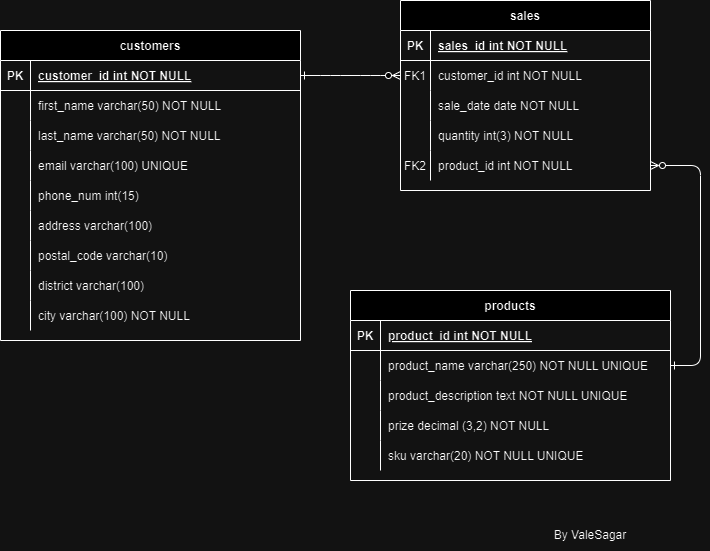

The diagram above was exported from draw.io. Its source (the exported page's mxGraphModel, read from the mxfile embedded in the PNG):
<mxGraphModel dx="880" dy="434" grid="1" gridSize="10" guides="1" tooltips="1" connect="1" arrows="1" fold="1" page="1" pageScale="1" pageWidth="850" pageHeight="1100" math="0" shadow="0" extFonts="Permanent Marker^https://fonts.googleapis.com/css?family=Permanent+Marker">
  <root>
    <mxCell id="0" />
    <mxCell id="1" parent="0" />
    <mxCell id="C-vyLk0tnHw3VtMMgP7b-1" value="" style="edgeStyle=entityRelationEdgeStyle;endArrow=ERzeroToMany;startArrow=ERone;endFill=1;startFill=0;" parent="1" source="C-vyLk0tnHw3VtMMgP7b-24" target="C-vyLk0tnHw3VtMMgP7b-6" edge="1">
      <mxGeometry width="100" height="100" relative="1" as="geometry">
        <mxPoint x="340" y="720" as="sourcePoint" />
        <mxPoint x="440" y="620" as="targetPoint" />
      </mxGeometry>
    </mxCell>
    <mxCell id="C-vyLk0tnHw3VtMMgP7b-12" value="" style="edgeStyle=entityRelationEdgeStyle;endArrow=ERone;startArrow=ERzeroToMany;endFill=0;startFill=0;exitX=1;exitY=0.5;exitDx=0;exitDy=0;" parent="1" source="Plb5dKYRzR5FfYFS3yym-22" target="C-vyLk0tnHw3VtMMgP7b-17" edge="1">
      <mxGeometry width="100" height="100" relative="1" as="geometry">
        <mxPoint x="400" y="180" as="sourcePoint" />
        <mxPoint x="460" y="205" as="targetPoint" />
      </mxGeometry>
    </mxCell>
    <mxCell id="C-vyLk0tnHw3VtMMgP7b-2" value="sales" style="shape=table;startSize=30;container=1;collapsible=1;childLayout=tableLayout;fixedRows=1;rowLines=0;fontStyle=1;align=center;resizeLast=1;" parent="1" vertex="1">
      <mxGeometry x="460" y="50" width="250" height="190" as="geometry" />
    </mxCell>
    <mxCell id="C-vyLk0tnHw3VtMMgP7b-3" value="" style="shape=partialRectangle;collapsible=0;dropTarget=0;pointerEvents=0;fillColor=none;points=[[0,0.5],[1,0.5]];portConstraint=eastwest;top=0;left=0;right=0;bottom=1;" parent="C-vyLk0tnHw3VtMMgP7b-2" vertex="1">
      <mxGeometry y="30" width="250" height="30" as="geometry" />
    </mxCell>
    <mxCell id="C-vyLk0tnHw3VtMMgP7b-4" value="PK" style="shape=partialRectangle;overflow=hidden;connectable=0;fillColor=none;top=0;left=0;bottom=0;right=0;fontStyle=1;" parent="C-vyLk0tnHw3VtMMgP7b-3" vertex="1">
      <mxGeometry width="30" height="30" as="geometry">
        <mxRectangle width="30" height="30" as="alternateBounds" />
      </mxGeometry>
    </mxCell>
    <mxCell id="C-vyLk0tnHw3VtMMgP7b-5" value="sales_id int NOT NULL " style="shape=partialRectangle;overflow=hidden;connectable=0;fillColor=none;top=0;left=0;bottom=0;right=0;align=left;spacingLeft=6;fontStyle=5;" parent="C-vyLk0tnHw3VtMMgP7b-3" vertex="1">
      <mxGeometry x="30" width="220" height="30" as="geometry">
        <mxRectangle width="220" height="30" as="alternateBounds" />
      </mxGeometry>
    </mxCell>
    <mxCell id="C-vyLk0tnHw3VtMMgP7b-6" value="" style="shape=partialRectangle;collapsible=0;dropTarget=0;pointerEvents=0;fillColor=none;points=[[0,0.5],[1,0.5]];portConstraint=eastwest;top=0;left=0;right=0;bottom=0;" parent="C-vyLk0tnHw3VtMMgP7b-2" vertex="1">
      <mxGeometry y="60" width="250" height="30" as="geometry" />
    </mxCell>
    <mxCell id="C-vyLk0tnHw3VtMMgP7b-7" value="FK1" style="shape=partialRectangle;overflow=hidden;connectable=0;fillColor=none;top=0;left=0;bottom=0;right=0;" parent="C-vyLk0tnHw3VtMMgP7b-6" vertex="1">
      <mxGeometry width="30" height="30" as="geometry">
        <mxRectangle width="30" height="30" as="alternateBounds" />
      </mxGeometry>
    </mxCell>
    <mxCell id="C-vyLk0tnHw3VtMMgP7b-8" value="customer_id int NOT NULL " style="shape=partialRectangle;overflow=hidden;connectable=0;fillColor=none;top=0;left=0;bottom=0;right=0;align=left;spacingLeft=6;" parent="C-vyLk0tnHw3VtMMgP7b-6" vertex="1">
      <mxGeometry x="30" width="220" height="30" as="geometry">
        <mxRectangle width="220" height="30" as="alternateBounds" />
      </mxGeometry>
    </mxCell>
    <mxCell id="C-vyLk0tnHw3VtMMgP7b-9" value="" style="shape=partialRectangle;collapsible=0;dropTarget=0;pointerEvents=0;fillColor=none;points=[[0,0.5],[1,0.5]];portConstraint=eastwest;top=0;left=0;right=0;bottom=0;" parent="C-vyLk0tnHw3VtMMgP7b-2" vertex="1">
      <mxGeometry y="90" width="250" height="30" as="geometry" />
    </mxCell>
    <mxCell id="C-vyLk0tnHw3VtMMgP7b-10" value="" style="shape=partialRectangle;overflow=hidden;connectable=0;fillColor=none;top=0;left=0;bottom=0;right=0;" parent="C-vyLk0tnHw3VtMMgP7b-9" vertex="1">
      <mxGeometry width="30" height="30" as="geometry">
        <mxRectangle width="30" height="30" as="alternateBounds" />
      </mxGeometry>
    </mxCell>
    <mxCell id="C-vyLk0tnHw3VtMMgP7b-11" value="sale_date date NOT NULL" style="shape=partialRectangle;overflow=hidden;connectable=0;fillColor=none;top=0;left=0;bottom=0;right=0;align=left;spacingLeft=6;" parent="C-vyLk0tnHw3VtMMgP7b-9" vertex="1">
      <mxGeometry x="30" width="220" height="30" as="geometry">
        <mxRectangle width="220" height="30" as="alternateBounds" />
      </mxGeometry>
    </mxCell>
    <mxCell id="Plb5dKYRzR5FfYFS3yym-25" style="shape=partialRectangle;collapsible=0;dropTarget=0;pointerEvents=0;fillColor=none;points=[[0,0.5],[1,0.5]];portConstraint=eastwest;top=0;left=0;right=0;bottom=0;" vertex="1" parent="C-vyLk0tnHw3VtMMgP7b-2">
      <mxGeometry y="120" width="250" height="30" as="geometry" />
    </mxCell>
    <mxCell id="Plb5dKYRzR5FfYFS3yym-26" style="shape=partialRectangle;overflow=hidden;connectable=0;fillColor=none;top=0;left=0;bottom=0;right=0;" vertex="1" parent="Plb5dKYRzR5FfYFS3yym-25">
      <mxGeometry width="30" height="30" as="geometry">
        <mxRectangle width="30" height="30" as="alternateBounds" />
      </mxGeometry>
    </mxCell>
    <mxCell id="Plb5dKYRzR5FfYFS3yym-27" value="quantity int(3) NOT NULL" style="shape=partialRectangle;overflow=hidden;connectable=0;fillColor=none;top=0;left=0;bottom=0;right=0;align=left;spacingLeft=6;" vertex="1" parent="Plb5dKYRzR5FfYFS3yym-25">
      <mxGeometry x="30" width="220" height="30" as="geometry">
        <mxRectangle width="220" height="30" as="alternateBounds" />
      </mxGeometry>
    </mxCell>
    <mxCell id="Plb5dKYRzR5FfYFS3yym-22" style="shape=partialRectangle;collapsible=0;dropTarget=0;pointerEvents=0;fillColor=none;points=[[0,0.5],[1,0.5]];portConstraint=eastwest;top=0;left=0;right=0;bottom=0;" vertex="1" parent="C-vyLk0tnHw3VtMMgP7b-2">
      <mxGeometry y="150" width="250" height="30" as="geometry" />
    </mxCell>
    <mxCell id="Plb5dKYRzR5FfYFS3yym-23" value="FK2" style="shape=partialRectangle;overflow=hidden;connectable=0;fillColor=none;top=0;left=0;bottom=0;right=0;" vertex="1" parent="Plb5dKYRzR5FfYFS3yym-22">
      <mxGeometry width="30" height="30" as="geometry">
        <mxRectangle width="30" height="30" as="alternateBounds" />
      </mxGeometry>
    </mxCell>
    <mxCell id="Plb5dKYRzR5FfYFS3yym-24" value="product_id int NOT NULL" style="shape=partialRectangle;overflow=hidden;connectable=0;fillColor=none;top=0;left=0;bottom=0;right=0;align=left;spacingLeft=6;" vertex="1" parent="Plb5dKYRzR5FfYFS3yym-22">
      <mxGeometry x="30" width="220" height="30" as="geometry">
        <mxRectangle width="220" height="30" as="alternateBounds" />
      </mxGeometry>
    </mxCell>
    <mxCell id="C-vyLk0tnHw3VtMMgP7b-13" value="products" style="shape=table;startSize=30;container=1;collapsible=1;childLayout=tableLayout;fixedRows=1;rowLines=0;fontStyle=1;align=center;resizeLast=1;" parent="1" vertex="1">
      <mxGeometry x="410" y="340" width="320" height="190" as="geometry" />
    </mxCell>
    <mxCell id="C-vyLk0tnHw3VtMMgP7b-14" value="" style="shape=partialRectangle;collapsible=0;dropTarget=0;pointerEvents=0;fillColor=none;points=[[0,0.5],[1,0.5]];portConstraint=eastwest;top=0;left=0;right=0;bottom=1;" parent="C-vyLk0tnHw3VtMMgP7b-13" vertex="1">
      <mxGeometry y="30" width="320" height="30" as="geometry" />
    </mxCell>
    <mxCell id="C-vyLk0tnHw3VtMMgP7b-15" value="PK" style="shape=partialRectangle;overflow=hidden;connectable=0;fillColor=none;top=0;left=0;bottom=0;right=0;fontStyle=1;" parent="C-vyLk0tnHw3VtMMgP7b-14" vertex="1">
      <mxGeometry width="30" height="30" as="geometry">
        <mxRectangle width="30" height="30" as="alternateBounds" />
      </mxGeometry>
    </mxCell>
    <mxCell id="C-vyLk0tnHw3VtMMgP7b-16" value="product_id int NOT NULL " style="shape=partialRectangle;overflow=hidden;connectable=0;fillColor=none;top=0;left=0;bottom=0;right=0;align=left;spacingLeft=6;fontStyle=5;" parent="C-vyLk0tnHw3VtMMgP7b-14" vertex="1">
      <mxGeometry x="30" width="290" height="30" as="geometry">
        <mxRectangle width="290" height="30" as="alternateBounds" />
      </mxGeometry>
    </mxCell>
    <mxCell id="C-vyLk0tnHw3VtMMgP7b-17" value="" style="shape=partialRectangle;collapsible=0;dropTarget=0;pointerEvents=0;fillColor=none;points=[[0,0.5],[1,0.5]];portConstraint=eastwest;top=0;left=0;right=0;bottom=0;" parent="C-vyLk0tnHw3VtMMgP7b-13" vertex="1">
      <mxGeometry y="60" width="320" height="30" as="geometry" />
    </mxCell>
    <mxCell id="C-vyLk0tnHw3VtMMgP7b-18" value="" style="shape=partialRectangle;overflow=hidden;connectable=0;fillColor=none;top=0;left=0;bottom=0;right=0;" parent="C-vyLk0tnHw3VtMMgP7b-17" vertex="1">
      <mxGeometry width="30" height="30" as="geometry">
        <mxRectangle width="30" height="30" as="alternateBounds" />
      </mxGeometry>
    </mxCell>
    <mxCell id="C-vyLk0tnHw3VtMMgP7b-19" value="product_name varchar(250) NOT NULL UNIQUE" style="shape=partialRectangle;overflow=hidden;connectable=0;fillColor=none;top=0;left=0;bottom=0;right=0;align=left;spacingLeft=6;" parent="C-vyLk0tnHw3VtMMgP7b-17" vertex="1">
      <mxGeometry x="30" width="290" height="30" as="geometry">
        <mxRectangle width="290" height="30" as="alternateBounds" />
      </mxGeometry>
    </mxCell>
    <mxCell id="C-vyLk0tnHw3VtMMgP7b-20" value="" style="shape=partialRectangle;collapsible=0;dropTarget=0;pointerEvents=0;fillColor=none;points=[[0,0.5],[1,0.5]];portConstraint=eastwest;top=0;left=0;right=0;bottom=0;" parent="C-vyLk0tnHw3VtMMgP7b-13" vertex="1">
      <mxGeometry y="90" width="320" height="30" as="geometry" />
    </mxCell>
    <mxCell id="C-vyLk0tnHw3VtMMgP7b-21" value="" style="shape=partialRectangle;overflow=hidden;connectable=0;fillColor=none;top=0;left=0;bottom=0;right=0;" parent="C-vyLk0tnHw3VtMMgP7b-20" vertex="1">
      <mxGeometry width="30" height="30" as="geometry">
        <mxRectangle width="30" height="30" as="alternateBounds" />
      </mxGeometry>
    </mxCell>
    <mxCell id="C-vyLk0tnHw3VtMMgP7b-22" value="product_description text NOT NULL UNIQUE" style="shape=partialRectangle;overflow=hidden;connectable=0;fillColor=none;top=0;left=0;bottom=0;right=0;align=left;spacingLeft=6;" parent="C-vyLk0tnHw3VtMMgP7b-20" vertex="1">
      <mxGeometry x="30" width="290" height="30" as="geometry">
        <mxRectangle width="290" height="30" as="alternateBounds" />
      </mxGeometry>
    </mxCell>
    <mxCell id="Plb5dKYRzR5FfYFS3yym-28" style="shape=partialRectangle;collapsible=0;dropTarget=0;pointerEvents=0;fillColor=none;points=[[0,0.5],[1,0.5]];portConstraint=eastwest;top=0;left=0;right=0;bottom=0;" vertex="1" parent="C-vyLk0tnHw3VtMMgP7b-13">
      <mxGeometry y="120" width="320" height="30" as="geometry" />
    </mxCell>
    <mxCell id="Plb5dKYRzR5FfYFS3yym-29" style="shape=partialRectangle;overflow=hidden;connectable=0;fillColor=none;top=0;left=0;bottom=0;right=0;" vertex="1" parent="Plb5dKYRzR5FfYFS3yym-28">
      <mxGeometry width="30" height="30" as="geometry">
        <mxRectangle width="30" height="30" as="alternateBounds" />
      </mxGeometry>
    </mxCell>
    <mxCell id="Plb5dKYRzR5FfYFS3yym-30" value="prize decimal (3,2) NOT NULL" style="shape=partialRectangle;overflow=hidden;connectable=0;fillColor=none;top=0;left=0;bottom=0;right=0;align=left;spacingLeft=6;" vertex="1" parent="Plb5dKYRzR5FfYFS3yym-28">
      <mxGeometry x="30" width="290" height="30" as="geometry">
        <mxRectangle width="290" height="30" as="alternateBounds" />
      </mxGeometry>
    </mxCell>
    <mxCell id="Plb5dKYRzR5FfYFS3yym-31" style="shape=partialRectangle;collapsible=0;dropTarget=0;pointerEvents=0;fillColor=none;points=[[0,0.5],[1,0.5]];portConstraint=eastwest;top=0;left=0;right=0;bottom=0;" vertex="1" parent="C-vyLk0tnHw3VtMMgP7b-13">
      <mxGeometry y="150" width="320" height="30" as="geometry" />
    </mxCell>
    <mxCell id="Plb5dKYRzR5FfYFS3yym-32" style="shape=partialRectangle;overflow=hidden;connectable=0;fillColor=none;top=0;left=0;bottom=0;right=0;" vertex="1" parent="Plb5dKYRzR5FfYFS3yym-31">
      <mxGeometry width="30" height="30" as="geometry">
        <mxRectangle width="30" height="30" as="alternateBounds" />
      </mxGeometry>
    </mxCell>
    <mxCell id="Plb5dKYRzR5FfYFS3yym-33" value="sku varchar(20) NOT NULL UNIQUE" style="shape=partialRectangle;overflow=hidden;connectable=0;fillColor=none;top=0;left=0;bottom=0;right=0;align=left;spacingLeft=6;" vertex="1" parent="Plb5dKYRzR5FfYFS3yym-31">
      <mxGeometry x="30" width="290" height="30" as="geometry">
        <mxRectangle width="290" height="30" as="alternateBounds" />
      </mxGeometry>
    </mxCell>
    <mxCell id="C-vyLk0tnHw3VtMMgP7b-23" value="customers" style="shape=table;startSize=30;container=1;collapsible=1;childLayout=tableLayout;fixedRows=1;rowLines=0;fontStyle=1;align=center;resizeLast=1;" parent="1" vertex="1">
      <mxGeometry x="60" y="80" width="300" height="310" as="geometry" />
    </mxCell>
    <mxCell id="C-vyLk0tnHw3VtMMgP7b-24" value="" style="shape=partialRectangle;collapsible=0;dropTarget=0;pointerEvents=0;fillColor=none;points=[[0,0.5],[1,0.5]];portConstraint=eastwest;top=0;left=0;right=0;bottom=1;" parent="C-vyLk0tnHw3VtMMgP7b-23" vertex="1">
      <mxGeometry y="30" width="300" height="30" as="geometry" />
    </mxCell>
    <mxCell id="C-vyLk0tnHw3VtMMgP7b-25" value="PK" style="shape=partialRectangle;overflow=hidden;connectable=0;fillColor=none;top=0;left=0;bottom=0;right=0;fontStyle=1;" parent="C-vyLk0tnHw3VtMMgP7b-24" vertex="1">
      <mxGeometry width="30" height="30" as="geometry">
        <mxRectangle width="30" height="30" as="alternateBounds" />
      </mxGeometry>
    </mxCell>
    <mxCell id="C-vyLk0tnHw3VtMMgP7b-26" value="customer_id int NOT NULL " style="shape=partialRectangle;overflow=hidden;connectable=0;fillColor=none;top=0;left=0;bottom=0;right=0;align=left;spacingLeft=6;fontStyle=5;" parent="C-vyLk0tnHw3VtMMgP7b-24" vertex="1">
      <mxGeometry x="30" width="270" height="30" as="geometry">
        <mxRectangle width="270" height="30" as="alternateBounds" />
      </mxGeometry>
    </mxCell>
    <mxCell id="C-vyLk0tnHw3VtMMgP7b-27" value="" style="shape=partialRectangle;collapsible=0;dropTarget=0;pointerEvents=0;fillColor=none;points=[[0,0.5],[1,0.5]];portConstraint=eastwest;top=0;left=0;right=0;bottom=0;" parent="C-vyLk0tnHw3VtMMgP7b-23" vertex="1">
      <mxGeometry y="60" width="300" height="30" as="geometry" />
    </mxCell>
    <mxCell id="C-vyLk0tnHw3VtMMgP7b-28" value="" style="shape=partialRectangle;overflow=hidden;connectable=0;fillColor=none;top=0;left=0;bottom=0;right=0;" parent="C-vyLk0tnHw3VtMMgP7b-27" vertex="1">
      <mxGeometry width="30" height="30" as="geometry">
        <mxRectangle width="30" height="30" as="alternateBounds" />
      </mxGeometry>
    </mxCell>
    <mxCell id="C-vyLk0tnHw3VtMMgP7b-29" value="first_name varchar(50) NOT NULL " style="shape=partialRectangle;overflow=hidden;connectable=0;fillColor=none;top=0;left=0;bottom=0;right=0;align=left;spacingLeft=6;" parent="C-vyLk0tnHw3VtMMgP7b-27" vertex="1">
      <mxGeometry x="30" width="270" height="30" as="geometry">
        <mxRectangle width="270" height="30" as="alternateBounds" />
      </mxGeometry>
    </mxCell>
    <mxCell id="Plb5dKYRzR5FfYFS3yym-1" style="shape=partialRectangle;collapsible=0;dropTarget=0;pointerEvents=0;fillColor=none;points=[[0,0.5],[1,0.5]];portConstraint=eastwest;top=0;left=0;right=0;bottom=0;" vertex="1" parent="C-vyLk0tnHw3VtMMgP7b-23">
      <mxGeometry y="90" width="300" height="30" as="geometry" />
    </mxCell>
    <mxCell id="Plb5dKYRzR5FfYFS3yym-2" style="shape=partialRectangle;overflow=hidden;connectable=0;fillColor=none;top=0;left=0;bottom=0;right=0;" vertex="1" parent="Plb5dKYRzR5FfYFS3yym-1">
      <mxGeometry width="30" height="30" as="geometry">
        <mxRectangle width="30" height="30" as="alternateBounds" />
      </mxGeometry>
    </mxCell>
    <mxCell id="Plb5dKYRzR5FfYFS3yym-3" value="last_name varchar(50) NOT NULL" style="shape=partialRectangle;overflow=hidden;connectable=0;fillColor=none;top=0;left=0;bottom=0;right=0;align=left;spacingLeft=6;" vertex="1" parent="Plb5dKYRzR5FfYFS3yym-1">
      <mxGeometry x="30" width="270" height="30" as="geometry">
        <mxRectangle width="270" height="30" as="alternateBounds" />
      </mxGeometry>
    </mxCell>
    <mxCell id="Plb5dKYRzR5FfYFS3yym-19" style="shape=partialRectangle;collapsible=0;dropTarget=0;pointerEvents=0;fillColor=none;points=[[0,0.5],[1,0.5]];portConstraint=eastwest;top=0;left=0;right=0;bottom=0;" vertex="1" parent="C-vyLk0tnHw3VtMMgP7b-23">
      <mxGeometry y="120" width="300" height="30" as="geometry" />
    </mxCell>
    <mxCell id="Plb5dKYRzR5FfYFS3yym-20" style="shape=partialRectangle;overflow=hidden;connectable=0;fillColor=none;top=0;left=0;bottom=0;right=0;" vertex="1" parent="Plb5dKYRzR5FfYFS3yym-19">
      <mxGeometry width="30" height="30" as="geometry">
        <mxRectangle width="30" height="30" as="alternateBounds" />
      </mxGeometry>
    </mxCell>
    <mxCell id="Plb5dKYRzR5FfYFS3yym-21" value="email varchar(100) UNIQUE   " style="shape=partialRectangle;overflow=hidden;connectable=0;fillColor=none;top=0;left=0;bottom=0;right=0;align=left;spacingLeft=6;" vertex="1" parent="Plb5dKYRzR5FfYFS3yym-19">
      <mxGeometry x="30" width="270" height="30" as="geometry">
        <mxRectangle width="270" height="30" as="alternateBounds" />
      </mxGeometry>
    </mxCell>
    <mxCell id="Plb5dKYRzR5FfYFS3yym-16" style="shape=partialRectangle;collapsible=0;dropTarget=0;pointerEvents=0;fillColor=none;points=[[0,0.5],[1,0.5]];portConstraint=eastwest;top=0;left=0;right=0;bottom=0;" vertex="1" parent="C-vyLk0tnHw3VtMMgP7b-23">
      <mxGeometry y="150" width="300" height="30" as="geometry" />
    </mxCell>
    <mxCell id="Plb5dKYRzR5FfYFS3yym-17" style="shape=partialRectangle;overflow=hidden;connectable=0;fillColor=none;top=0;left=0;bottom=0;right=0;" vertex="1" parent="Plb5dKYRzR5FfYFS3yym-16">
      <mxGeometry width="30" height="30" as="geometry">
        <mxRectangle width="30" height="30" as="alternateBounds" />
      </mxGeometry>
    </mxCell>
    <mxCell id="Plb5dKYRzR5FfYFS3yym-18" value="phone_num int(15) " style="shape=partialRectangle;overflow=hidden;connectable=0;fillColor=none;top=0;left=0;bottom=0;right=0;align=left;spacingLeft=6;" vertex="1" parent="Plb5dKYRzR5FfYFS3yym-16">
      <mxGeometry x="30" width="270" height="30" as="geometry">
        <mxRectangle width="270" height="30" as="alternateBounds" />
      </mxGeometry>
    </mxCell>
    <mxCell id="Plb5dKYRzR5FfYFS3yym-13" style="shape=partialRectangle;collapsible=0;dropTarget=0;pointerEvents=0;fillColor=none;points=[[0,0.5],[1,0.5]];portConstraint=eastwest;top=0;left=0;right=0;bottom=0;" vertex="1" parent="C-vyLk0tnHw3VtMMgP7b-23">
      <mxGeometry y="180" width="300" height="30" as="geometry" />
    </mxCell>
    <mxCell id="Plb5dKYRzR5FfYFS3yym-14" style="shape=partialRectangle;overflow=hidden;connectable=0;fillColor=none;top=0;left=0;bottom=0;right=0;" vertex="1" parent="Plb5dKYRzR5FfYFS3yym-13">
      <mxGeometry width="30" height="30" as="geometry">
        <mxRectangle width="30" height="30" as="alternateBounds" />
      </mxGeometry>
    </mxCell>
    <mxCell id="Plb5dKYRzR5FfYFS3yym-15" value="address varchar(100)" style="shape=partialRectangle;overflow=hidden;connectable=0;fillColor=none;top=0;left=0;bottom=0;right=0;align=left;spacingLeft=6;" vertex="1" parent="Plb5dKYRzR5FfYFS3yym-13">
      <mxGeometry x="30" width="270" height="30" as="geometry">
        <mxRectangle width="270" height="30" as="alternateBounds" />
      </mxGeometry>
    </mxCell>
    <mxCell id="Plb5dKYRzR5FfYFS3yym-10" style="shape=partialRectangle;collapsible=0;dropTarget=0;pointerEvents=0;fillColor=none;points=[[0,0.5],[1,0.5]];portConstraint=eastwest;top=0;left=0;right=0;bottom=0;" vertex="1" parent="C-vyLk0tnHw3VtMMgP7b-23">
      <mxGeometry y="210" width="300" height="30" as="geometry" />
    </mxCell>
    <mxCell id="Plb5dKYRzR5FfYFS3yym-11" style="shape=partialRectangle;overflow=hidden;connectable=0;fillColor=none;top=0;left=0;bottom=0;right=0;" vertex="1" parent="Plb5dKYRzR5FfYFS3yym-10">
      <mxGeometry width="30" height="30" as="geometry">
        <mxRectangle width="30" height="30" as="alternateBounds" />
      </mxGeometry>
    </mxCell>
    <mxCell id="Plb5dKYRzR5FfYFS3yym-12" value="postal_code varchar(10) " style="shape=partialRectangle;overflow=hidden;connectable=0;fillColor=none;top=0;left=0;bottom=0;right=0;align=left;spacingLeft=6;" vertex="1" parent="Plb5dKYRzR5FfYFS3yym-10">
      <mxGeometry x="30" width="270" height="30" as="geometry">
        <mxRectangle width="270" height="30" as="alternateBounds" />
      </mxGeometry>
    </mxCell>
    <mxCell id="Plb5dKYRzR5FfYFS3yym-7" style="shape=partialRectangle;collapsible=0;dropTarget=0;pointerEvents=0;fillColor=none;points=[[0,0.5],[1,0.5]];portConstraint=eastwest;top=0;left=0;right=0;bottom=0;" vertex="1" parent="C-vyLk0tnHw3VtMMgP7b-23">
      <mxGeometry y="240" width="300" height="30" as="geometry" />
    </mxCell>
    <mxCell id="Plb5dKYRzR5FfYFS3yym-8" style="shape=partialRectangle;overflow=hidden;connectable=0;fillColor=none;top=0;left=0;bottom=0;right=0;" vertex="1" parent="Plb5dKYRzR5FfYFS3yym-7">
      <mxGeometry width="30" height="30" as="geometry">
        <mxRectangle width="30" height="30" as="alternateBounds" />
      </mxGeometry>
    </mxCell>
    <mxCell id="Plb5dKYRzR5FfYFS3yym-9" value="district varchar(100)" style="shape=partialRectangle;overflow=hidden;connectable=0;fillColor=none;top=0;left=0;bottom=0;right=0;align=left;spacingLeft=6;" vertex="1" parent="Plb5dKYRzR5FfYFS3yym-7">
      <mxGeometry x="30" width="270" height="30" as="geometry">
        <mxRectangle width="270" height="30" as="alternateBounds" />
      </mxGeometry>
    </mxCell>
    <mxCell id="Plb5dKYRzR5FfYFS3yym-4" style="shape=partialRectangle;collapsible=0;dropTarget=0;pointerEvents=0;fillColor=none;points=[[0,0.5],[1,0.5]];portConstraint=eastwest;top=0;left=0;right=0;bottom=0;" vertex="1" parent="C-vyLk0tnHw3VtMMgP7b-23">
      <mxGeometry y="270" width="300" height="30" as="geometry" />
    </mxCell>
    <mxCell id="Plb5dKYRzR5FfYFS3yym-5" style="shape=partialRectangle;overflow=hidden;connectable=0;fillColor=none;top=0;left=0;bottom=0;right=0;" vertex="1" parent="Plb5dKYRzR5FfYFS3yym-4">
      <mxGeometry width="30" height="30" as="geometry">
        <mxRectangle width="30" height="30" as="alternateBounds" />
      </mxGeometry>
    </mxCell>
    <mxCell id="Plb5dKYRzR5FfYFS3yym-6" value="city varchar(100) NOT NULL" style="shape=partialRectangle;overflow=hidden;connectable=0;fillColor=none;top=0;left=0;bottom=0;right=0;align=left;spacingLeft=6;" vertex="1" parent="Plb5dKYRzR5FfYFS3yym-4">
      <mxGeometry x="30" width="270" height="30" as="geometry">
        <mxRectangle width="270" height="30" as="alternateBounds" />
      </mxGeometry>
    </mxCell>
    <mxCell id="Plb5dKYRzR5FfYFS3yym-37" value="By ValeSagar" style="text;html=1;align=center;verticalAlign=middle;whiteSpace=wrap;rounded=0;" vertex="1" parent="1">
      <mxGeometry x="560" y="570" width="180" height="30" as="geometry" />
    </mxCell>
  </root>
</mxGraphModel>